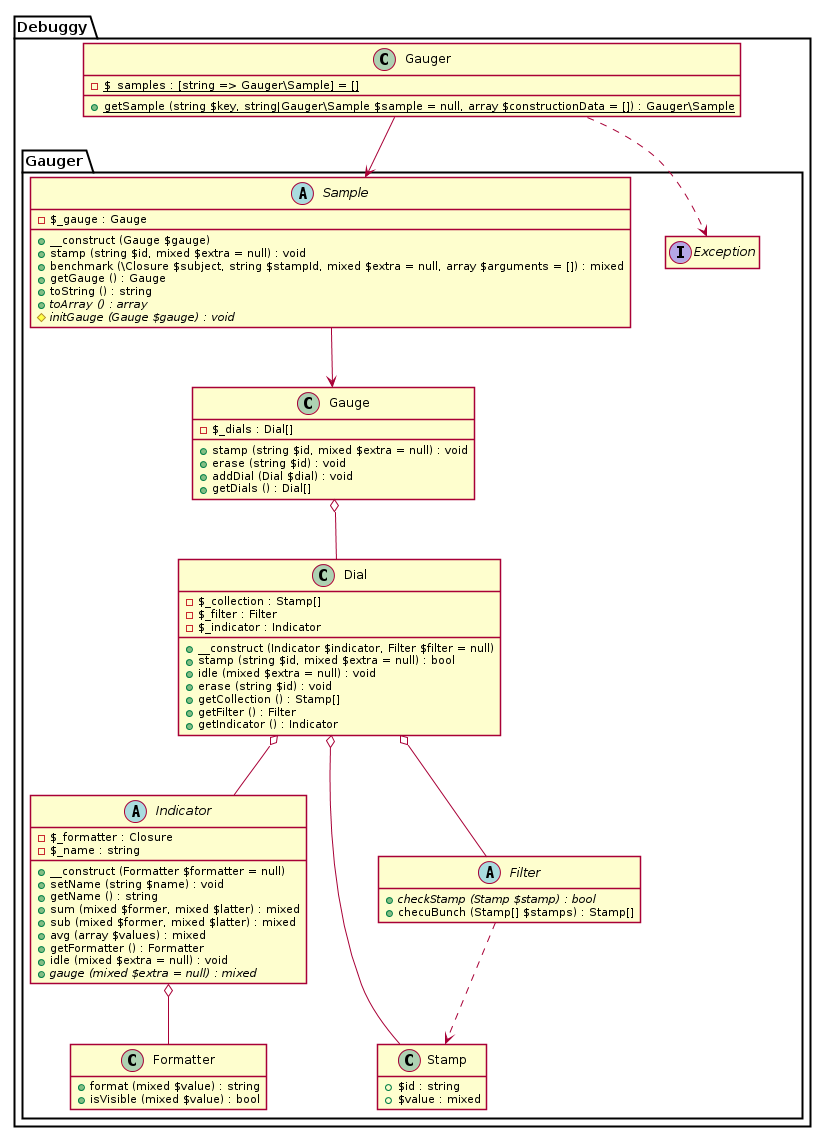

The diagram above was rendered by PlantUML. Its source (embedded in the PNG):
@startuml





hide empty fields
hide empty methods

skinparam shadowing false







package Debuggy {
	namespace Gauger {
		interface "Exception" as _Exception
	}
}














package Debuggy {
	namespace Gauger {
		class "Formatter" as _Formatter {
			+ format (mixed $value) : string
			+ isVisible (mixed $value) : bool
		}
	}
}




package Debuggy {
	namespace Gauger {
		abstract class "Indicator" as _Indicator {
			- $_formatter : Closure
			- $_name : string
			+ __construct (Formatter $formatter = null)
			+ setName (string $name) : void
			+ getName () : string
			+ sum (mixed $former, mixed $latter) : mixed
			+ sub (mixed $former, mixed $latter) : mixed
			+ avg (array $values) : mixed
			+ getFormatter () : Formatter
			+ idle (mixed $extra = null) : void
			+ {abstract} gauge (mixed $extra = null) : mixed
		}

		_Indicator o-- _Formatter
	}
}








package Debuggy {
	namespace Gauger {
		class Stamp {
			+ $id : string
			+ $value : mixed
		}
	}
}




package Debuggy {
	namespace Gauger {
		abstract class "Filter" as _Filter {
			+ {abstract} checkStamp (Stamp $stamp) : bool
			+ checuBunch (Stamp[] $stamps) : Stamp[]
		}

		_Filter ..> Stamp
	}
}




package Debuggy {
	namespace Gauger {
		class Dial {
			- $_collection : Stamp[]
			- $_filter : Filter
			- $_indicator : Indicator
			+ __construct (Indicator $indicator, Filter $filter = null)
			+ stamp (string $id, mixed $extra = null) : bool
			+ idle (mixed $extra = null) : void
			+ erase (string $id) : void
			+ getCollection () : Stamp[]
			+ getFilter () : Filter
			+ getIndicator () : Indicator
		}

		Dial o-- _Indicator
		Dial o-- _Filter
		Dial o-- Stamp
	}
}




package Debuggy {
	namespace Gauger {
		class Gauge {
			- $_dials : Dial[]
			+ stamp (string $id, mixed $extra = null) : void
			+ erase (string $id) : void
			+ addDial (Dial $dial) : void
			+ getDials () : Dial[]
		}

		Gauge o-- Dial
	}
}




package Debuggy {
	namespace Gauger {
		abstract class "Sample" as _Sample {
			- $_gauge : Gauge
			+ __construct (Gauge $gauge)
			+ stamp (string $id, mixed $extra = null) : void
			+ benchmark (\Closure $subject, string $stampId, mixed $extra = null, array $arguments = []) : mixed
			+ getGauge () : Gauge
			+ toString () : string
			+ {abstract} toArray () : array
			# {abstract} initGauge (Gauge $gauge) : void
		}

		_Sample --> Gauge
	}
}




package Debuggy {
	class Gauger {
		- {static} $_samples : [string => Gauger\Sample] = []
		+ {static} getSample (string $key, string|Gauger\Sample $sample = null, array $constructionData = []) : Gauger\Sample
	}

	Gauger ..> Gauger._Exception
	Gauger --> Gauger._Sample
}

@enduml